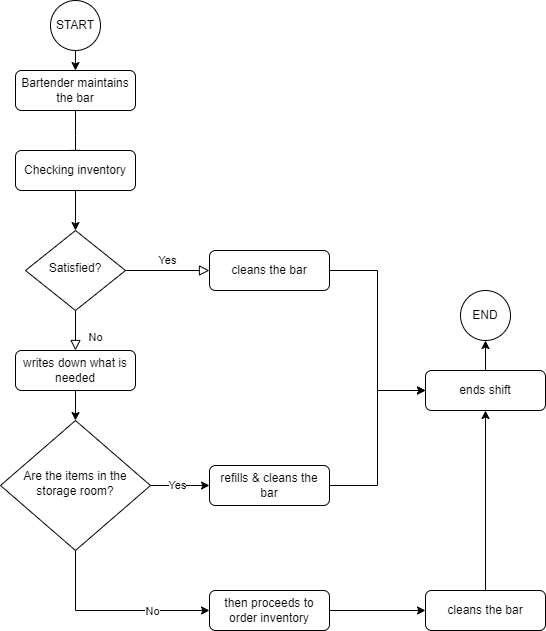

The diagram above was exported from draw.io. Its source (the exported page's mxGraphModel, read from the mxfile embedded in the PNG):
<mxGraphModel dx="1434" dy="772" grid="1" gridSize="10" guides="1" tooltips="1" connect="1" arrows="1" fold="1" page="1" pageScale="1" pageWidth="827" pageHeight="1169" math="0" shadow="0">
  <root>
    <mxCell id="WIyWlLk6GJQsqaUBKTNV-0" />
    <mxCell id="WIyWlLk6GJQsqaUBKTNV-1" parent="WIyWlLk6GJQsqaUBKTNV-0" />
    <mxCell id="WIyWlLk6GJQsqaUBKTNV-2" value="" style="rounded=0;html=1;jettySize=auto;orthogonalLoop=1;fontSize=11;endArrow=block;endFill=0;endSize=8;strokeWidth=1;shadow=0;labelBackgroundColor=none;edgeStyle=orthogonalEdgeStyle;" parent="WIyWlLk6GJQsqaUBKTNV-1" source="WIyWlLk6GJQsqaUBKTNV-3" edge="1">
      <mxGeometry relative="1" as="geometry">
        <mxPoint x="220" y="170" as="targetPoint" />
      </mxGeometry>
    </mxCell>
    <mxCell id="WIyWlLk6GJQsqaUBKTNV-3" value="Bartender maintains the bar" style="rounded=1;whiteSpace=wrap;html=1;fontSize=12;glass=0;strokeWidth=1;shadow=0;" parent="WIyWlLk6GJQsqaUBKTNV-1" vertex="1">
      <mxGeometry x="160" y="80" width="120" height="40" as="geometry" />
    </mxCell>
    <mxCell id="WIyWlLk6GJQsqaUBKTNV-8" value="No" style="rounded=0;html=1;jettySize=auto;orthogonalLoop=1;fontSize=11;endArrow=block;endFill=0;endSize=8;strokeWidth=1;shadow=0;labelBackgroundColor=none;edgeStyle=orthogonalEdgeStyle;" parent="WIyWlLk6GJQsqaUBKTNV-1" source="WIyWlLk6GJQsqaUBKTNV-10" target="WIyWlLk6GJQsqaUBKTNV-11" edge="1">
      <mxGeometry x="0.3333" y="20" relative="1" as="geometry">
        <mxPoint as="offset" />
      </mxGeometry>
    </mxCell>
    <mxCell id="WIyWlLk6GJQsqaUBKTNV-9" value="Yes" style="edgeStyle=orthogonalEdgeStyle;rounded=0;html=1;jettySize=auto;orthogonalLoop=1;fontSize=11;endArrow=block;endFill=0;endSize=8;strokeWidth=1;shadow=0;labelBackgroundColor=none;" parent="WIyWlLk6GJQsqaUBKTNV-1" source="WIyWlLk6GJQsqaUBKTNV-10" target="WIyWlLk6GJQsqaUBKTNV-12" edge="1">
      <mxGeometry y="10" relative="1" as="geometry">
        <mxPoint as="offset" />
      </mxGeometry>
    </mxCell>
    <mxCell id="WIyWlLk6GJQsqaUBKTNV-10" value="Satisfied?" style="rhombus;whiteSpace=wrap;html=1;shadow=0;fontFamily=Helvetica;fontSize=12;align=center;strokeWidth=1;spacing=6;spacingTop=-4;" parent="WIyWlLk6GJQsqaUBKTNV-1" vertex="1">
      <mxGeometry x="170" y="240" width="100" height="80" as="geometry" />
    </mxCell>
    <mxCell id="s7z73ushwnOFWZvtBtaC-8" style="edgeStyle=orthogonalEdgeStyle;rounded=0;orthogonalLoop=1;jettySize=auto;html=1;exitX=0.5;exitY=1;exitDx=0;exitDy=0;entryX=0.5;entryY=0;entryDx=0;entryDy=0;" parent="WIyWlLk6GJQsqaUBKTNV-1" source="WIyWlLk6GJQsqaUBKTNV-11" target="s7z73ushwnOFWZvtBtaC-7" edge="1">
      <mxGeometry relative="1" as="geometry" />
    </mxCell>
    <mxCell id="WIyWlLk6GJQsqaUBKTNV-11" value="writes down what is needed" style="rounded=1;whiteSpace=wrap;html=1;fontSize=12;glass=0;strokeWidth=1;shadow=0;" parent="WIyWlLk6GJQsqaUBKTNV-1" vertex="1">
      <mxGeometry x="160" y="360" width="120" height="40" as="geometry" />
    </mxCell>
    <mxCell id="s7z73ushwnOFWZvtBtaC-3" style="edgeStyle=orthogonalEdgeStyle;rounded=0;orthogonalLoop=1;jettySize=auto;html=1;exitX=1;exitY=0.5;exitDx=0;exitDy=0;entryX=0;entryY=0.5;entryDx=0;entryDy=0;" parent="WIyWlLk6GJQsqaUBKTNV-1" source="WIyWlLk6GJQsqaUBKTNV-12" target="s7z73ushwnOFWZvtBtaC-1" edge="1">
      <mxGeometry relative="1" as="geometry" />
    </mxCell>
    <mxCell id="WIyWlLk6GJQsqaUBKTNV-12" value="cleans the bar" style="rounded=1;whiteSpace=wrap;html=1;fontSize=12;glass=0;strokeWidth=1;shadow=0;" parent="WIyWlLk6GJQsqaUBKTNV-1" vertex="1">
      <mxGeometry x="354" y="260" width="120" height="40" as="geometry" />
    </mxCell>
    <mxCell id="s7z73ushwnOFWZvtBtaC-2" style="edgeStyle=orthogonalEdgeStyle;rounded=0;orthogonalLoop=1;jettySize=auto;html=1;exitX=0.5;exitY=1;exitDx=0;exitDy=0;entryX=0.5;entryY=0;entryDx=0;entryDy=0;" parent="WIyWlLk6GJQsqaUBKTNV-1" source="s7z73ushwnOFWZvtBtaC-0" target="WIyWlLk6GJQsqaUBKTNV-10" edge="1">
      <mxGeometry relative="1" as="geometry" />
    </mxCell>
    <mxCell id="s7z73ushwnOFWZvtBtaC-0" value="Checking inventory" style="rounded=1;whiteSpace=wrap;html=1;" parent="WIyWlLk6GJQsqaUBKTNV-1" vertex="1">
      <mxGeometry x="160" y="160" width="120" height="40" as="geometry" />
    </mxCell>
    <mxCell id="TRNE3Y4btg-LJyjrOz-5-4" style="edgeStyle=orthogonalEdgeStyle;rounded=0;orthogonalLoop=1;jettySize=auto;html=1;exitX=0.5;exitY=0;exitDx=0;exitDy=0;entryX=0.5;entryY=1;entryDx=0;entryDy=0;" parent="WIyWlLk6GJQsqaUBKTNV-1" source="s7z73ushwnOFWZvtBtaC-1" target="TRNE3Y4btg-LJyjrOz-5-2" edge="1">
      <mxGeometry relative="1" as="geometry" />
    </mxCell>
    <mxCell id="s7z73ushwnOFWZvtBtaC-1" value="ends shift" style="rounded=1;whiteSpace=wrap;html=1;fontSize=12;glass=0;strokeWidth=1;shadow=0;" parent="WIyWlLk6GJQsqaUBKTNV-1" vertex="1">
      <mxGeometry x="570" y="380" width="120" height="40" as="geometry" />
    </mxCell>
    <mxCell id="s7z73ushwnOFWZvtBtaC-16" style="edgeStyle=orthogonalEdgeStyle;rounded=0;orthogonalLoop=1;jettySize=auto;html=1;exitX=1;exitY=0.5;exitDx=0;exitDy=0;entryX=0;entryY=0.5;entryDx=0;entryDy=0;" parent="WIyWlLk6GJQsqaUBKTNV-1" source="s7z73ushwnOFWZvtBtaC-4" target="s7z73ushwnOFWZvtBtaC-15" edge="1">
      <mxGeometry relative="1" as="geometry" />
    </mxCell>
    <mxCell id="s7z73ushwnOFWZvtBtaC-4" value="then proceeds to order inventory" style="rounded=1;whiteSpace=wrap;html=1;fontSize=12;glass=0;strokeWidth=1;shadow=0;" parent="WIyWlLk6GJQsqaUBKTNV-1" vertex="1">
      <mxGeometry x="354" y="600" width="120" height="40" as="geometry" />
    </mxCell>
    <mxCell id="s7z73ushwnOFWZvtBtaC-11" style="edgeStyle=orthogonalEdgeStyle;rounded=0;orthogonalLoop=1;jettySize=auto;html=1;exitX=1;exitY=0.5;exitDx=0;exitDy=0;entryX=0;entryY=0.5;entryDx=0;entryDy=0;" parent="WIyWlLk6GJQsqaUBKTNV-1" source="s7z73ushwnOFWZvtBtaC-7" target="s7z73ushwnOFWZvtBtaC-9" edge="1">
      <mxGeometry relative="1" as="geometry" />
    </mxCell>
    <mxCell id="s7z73ushwnOFWZvtBtaC-12" value="Yes" style="edgeLabel;html=1;align=center;verticalAlign=middle;resizable=0;points=[];" parent="s7z73ushwnOFWZvtBtaC-11" connectable="0" vertex="1">
      <mxGeometry x="-0.1111" y="1" relative="1" as="geometry">
        <mxPoint as="offset" />
      </mxGeometry>
    </mxCell>
    <mxCell id="s7z73ushwnOFWZvtBtaC-13" style="edgeStyle=orthogonalEdgeStyle;rounded=0;orthogonalLoop=1;jettySize=auto;html=1;exitX=0.5;exitY=1;exitDx=0;exitDy=0;entryX=0;entryY=0.5;entryDx=0;entryDy=0;" parent="WIyWlLk6GJQsqaUBKTNV-1" source="s7z73ushwnOFWZvtBtaC-7" target="s7z73ushwnOFWZvtBtaC-4" edge="1">
      <mxGeometry relative="1" as="geometry" />
    </mxCell>
    <mxCell id="s7z73ushwnOFWZvtBtaC-14" value="No" style="edgeLabel;html=1;align=center;verticalAlign=middle;resizable=0;points=[];" parent="s7z73ushwnOFWZvtBtaC-13" connectable="0" vertex="1">
      <mxGeometry x="0.4" relative="1" as="geometry">
        <mxPoint as="offset" />
      </mxGeometry>
    </mxCell>
    <mxCell id="s7z73ushwnOFWZvtBtaC-7" value="Are the items in the storage room?" style="rhombus;whiteSpace=wrap;html=1;shadow=0;fontFamily=Helvetica;fontSize=12;align=center;strokeWidth=1;spacing=6;spacingTop=-4;" parent="WIyWlLk6GJQsqaUBKTNV-1" vertex="1">
      <mxGeometry x="145" y="430" width="150" height="130" as="geometry" />
    </mxCell>
    <mxCell id="s7z73ushwnOFWZvtBtaC-18" style="edgeStyle=orthogonalEdgeStyle;rounded=0;orthogonalLoop=1;jettySize=auto;html=1;exitX=1;exitY=0.5;exitDx=0;exitDy=0;entryX=0;entryY=0.5;entryDx=0;entryDy=0;" parent="WIyWlLk6GJQsqaUBKTNV-1" source="s7z73ushwnOFWZvtBtaC-9" target="s7z73ushwnOFWZvtBtaC-1" edge="1">
      <mxGeometry relative="1" as="geometry" />
    </mxCell>
    <mxCell id="s7z73ushwnOFWZvtBtaC-9" value="refills &amp;amp; cleans the bar" style="rounded=1;whiteSpace=wrap;html=1;fontSize=12;glass=0;strokeWidth=1;shadow=0;" parent="WIyWlLk6GJQsqaUBKTNV-1" vertex="1">
      <mxGeometry x="354" y="475" width="120" height="40" as="geometry" />
    </mxCell>
    <mxCell id="s7z73ushwnOFWZvtBtaC-17" style="edgeStyle=orthogonalEdgeStyle;rounded=0;orthogonalLoop=1;jettySize=auto;html=1;exitX=0.5;exitY=0;exitDx=0;exitDy=0;entryX=0.5;entryY=1;entryDx=0;entryDy=0;" parent="WIyWlLk6GJQsqaUBKTNV-1" source="s7z73ushwnOFWZvtBtaC-15" target="s7z73ushwnOFWZvtBtaC-1" edge="1">
      <mxGeometry relative="1" as="geometry" />
    </mxCell>
    <mxCell id="s7z73ushwnOFWZvtBtaC-15" value="cleans the bar" style="rounded=1;whiteSpace=wrap;html=1;fontSize=12;glass=0;strokeWidth=1;shadow=0;" parent="WIyWlLk6GJQsqaUBKTNV-1" vertex="1">
      <mxGeometry x="570" y="600" width="120" height="40" as="geometry" />
    </mxCell>
    <mxCell id="TRNE3Y4btg-LJyjrOz-5-1" style="edgeStyle=orthogonalEdgeStyle;rounded=0;orthogonalLoop=1;jettySize=auto;html=1;exitX=0.5;exitY=1;exitDx=0;exitDy=0;entryX=0.5;entryY=0;entryDx=0;entryDy=0;" parent="WIyWlLk6GJQsqaUBKTNV-1" source="TRNE3Y4btg-LJyjrOz-5-0" target="WIyWlLk6GJQsqaUBKTNV-3" edge="1">
      <mxGeometry relative="1" as="geometry" />
    </mxCell>
    <mxCell id="TRNE3Y4btg-LJyjrOz-5-0" value="START" style="ellipse;whiteSpace=wrap;html=1;" parent="WIyWlLk6GJQsqaUBKTNV-1" vertex="1">
      <mxGeometry x="195" y="10" width="50" height="50" as="geometry" />
    </mxCell>
    <mxCell id="TRNE3Y4btg-LJyjrOz-5-2" value="END" style="ellipse;whiteSpace=wrap;html=1;" parent="WIyWlLk6GJQsqaUBKTNV-1" vertex="1">
      <mxGeometry x="605" y="300" width="50" height="50" as="geometry" />
    </mxCell>
  </root>
</mxGraphModel>